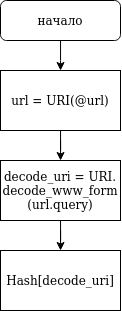

The diagram above was exported from draw.io. Its source (the exported page's mxGraphModel, read from the mxfile embedded in the PNG):
<mxGraphModel dx="501" dy="933" grid="1" gridSize="10" guides="1" tooltips="1" connect="1" arrows="1" fold="1" page="1" pageScale="1" pageWidth="827" pageHeight="1169" math="0" shadow="0">
  <root>
    <mxCell id="0" />
    <mxCell id="1" parent="0" />
    <mxCell id="XJELnZPHtecI_FtRcP0L-7" value="" style="edgeStyle=orthogonalEdgeStyle;rounded=0;orthogonalLoop=1;jettySize=auto;html=1;" edge="1" parent="1" source="XJELnZPHtecI_FtRcP0L-1">
      <mxGeometry relative="1" as="geometry">
        <mxPoint x="414.0588235294117" y="110.03921568627447" as="targetPoint" />
      </mxGeometry>
    </mxCell>
    <mxCell id="XJELnZPHtecI_FtRcP0L-1" value="начало" style="rounded=1;whiteSpace=wrap;html=1;" vertex="1" parent="1">
      <mxGeometry x="354" y="40" width="120" height="40" as="geometry" />
    </mxCell>
    <mxCell id="XJELnZPHtecI_FtRcP0L-23" value="" style="edgeStyle=orthogonalEdgeStyle;rounded=0;orthogonalLoop=1;jettySize=auto;html=1;" edge="1" parent="1" source="XJELnZPHtecI_FtRcP0L-19" target="XJELnZPHtecI_FtRcP0L-20">
      <mxGeometry relative="1" as="geometry" />
    </mxCell>
    <mxCell id="XJELnZPHtecI_FtRcP0L-19" value="url = URI(@url)" style="rounded=0;whiteSpace=wrap;html=1;" vertex="1" parent="1">
      <mxGeometry x="354" y="110" width="120" height="60" as="geometry" />
    </mxCell>
    <mxCell id="XJELnZPHtecI_FtRcP0L-22" value="" style="edgeStyle=orthogonalEdgeStyle;rounded=0;orthogonalLoop=1;jettySize=auto;html=1;" edge="1" parent="1" source="XJELnZPHtecI_FtRcP0L-20" target="XJELnZPHtecI_FtRcP0L-21">
      <mxGeometry relative="1" as="geometry" />
    </mxCell>
    <mxCell id="XJELnZPHtecI_FtRcP0L-20" value="&lt;div&gt;decode_uri = URI.&lt;/div&gt;&lt;div&gt;decode_www_form&lt;/div&gt;&lt;div&gt;(url.query)&lt;br&gt;&lt;/div&gt;" style="rounded=0;whiteSpace=wrap;html=1;" vertex="1" parent="1">
      <mxGeometry x="354" y="200" width="120" height="60" as="geometry" />
    </mxCell>
    <mxCell id="XJELnZPHtecI_FtRcP0L-21" value="Hash[decode_uri]" style="rounded=0;whiteSpace=wrap;html=1;" vertex="1" parent="1">
      <mxGeometry x="354" y="290" width="120" height="60" as="geometry" />
    </mxCell>
  </root>
</mxGraphModel>